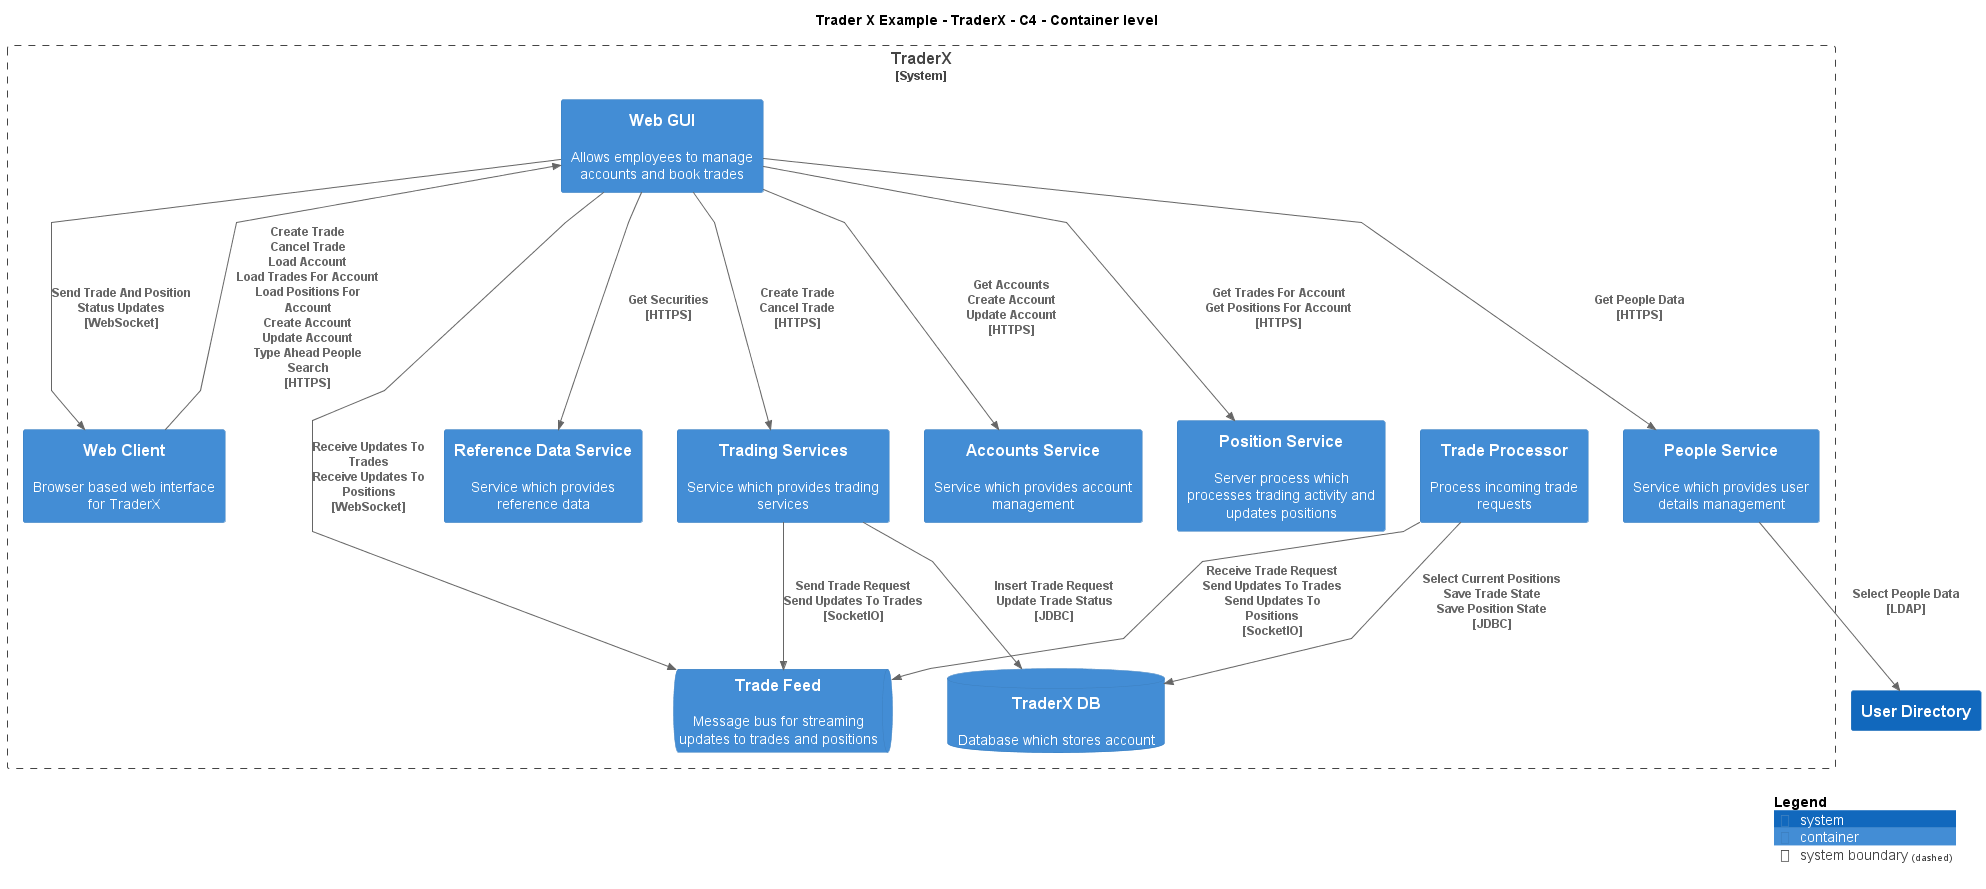

The diagram above was rendered by PlantUML. Its source (embedded in the PNG):
@startuml
!include ..\..\..\.c4s\C4_Container.puml

AddElementTag("c4interflow:lifecycle:new", $bgColor=green, $fontColor=#ffffff, $borderColor=green, $shadowing="False")
AddElementTag("c4interflow:lifecycle:changed", $bgColor=orange, $fontColor=#ffffff, $borderColor=orange, $shadowing="False")
AddElementTag("c4interflow:lifecycle:removed", $bgColor=red, $fontColor=#ffffff, $borderColor=red, $shadowing="False")

AddRelTag("c4interflow:lifecycle:new", $textColor=green, $lineColor=green)
AddRelTag("c4interflow:lifecycle:changed", $textColor=orange, $lineColor=orange)
AddRelTag("c4interflow:lifecycle:removed", $textColor=red, $lineColor=red)

SHOW_PERSON_PORTRAIT()
LAYOUT_TOP_DOWN()

skinparam linetype polyline

title Trader X Example - TraderX - C4 - Container level


System_Boundary(TraderXExample.SoftwareSystems.TraderX, "TraderX") {
    ContainerDb(TraderXExample.SoftwareSystems.TraderX.Containers.TraderXDB, "TraderX DB", "", "Database which stores account")
    ContainerQueue(TraderXExample.SoftwareSystems.TraderX.Containers.TradeFeed, "Trade Feed", "", "Message bus for streaming updates to trades and positions")
    Container(TraderXExample.SoftwareSystems.TraderX.Containers.TradeProcessor, "Trade Processor", "", "Process incoming trade requests")
    Container(TraderXExample.SoftwareSystems.TraderX.Containers.WebClient, "Web Client", "", "Browser based web interface for TraderX")
    Container(TraderXExample.SoftwareSystems.TraderX.Containers.WebGUI, "Web GUI", "", "Allows employees to manage accounts and book trades")
    Container(TraderXExample.SoftwareSystems.TraderX.Containers.ReferenceDataService, "Reference Data Service", "", "Service which provides reference data")
    Container(TraderXExample.SoftwareSystems.TraderX.Containers.TradingServices, "Trading Services", "", "Service which provides trading services")
    Container(TraderXExample.SoftwareSystems.TraderX.Containers.AccountsService, "Accounts Service", "", "Service which provides account management")
    Container(TraderXExample.SoftwareSystems.TraderX.Containers.PositionService, "Position Service", "", "Server process which processes trading activity and updates positions")
    Container(TraderXExample.SoftwareSystems.TraderX.Containers.PeopleService, "People Service", "", "Service which provides user details management")
}
System(TraderXExample.SoftwareSystems.UserDirectory, "User Directory", "")

Rel(TraderXExample.SoftwareSystems.TraderX.Containers.TradeProcessor, TraderXExample.SoftwareSystems.TraderX.Containers.TradeFeed, "Receive Trade Request\nSend Updates To Trades\nSend Updates To Positions\n[SocketIO]", $tags='protocol:socketio')
Rel(TraderXExample.SoftwareSystems.TraderX.Containers.TradeProcessor, TraderXExample.SoftwareSystems.TraderX.Containers.TraderXDB, "Select Current Positions\nSave Trade State\nSave Position State\n[JDBC]", $tags='protocol:jdbc')
Rel(TraderXExample.SoftwareSystems.TraderX.Containers.WebClient, TraderXExample.SoftwareSystems.TraderX.Containers.WebGUI, "Create Trade\nCancel Trade\nLoad Account\nLoad Trades For Account\nLoad Positions For Account\nCreate Account\nUpdate Account\nType Ahead People Search\n[HTTPS]", $tags='protocol:https')
Rel(TraderXExample.SoftwareSystems.TraderX.Containers.WebGUI, TraderXExample.SoftwareSystems.TraderX.Containers.ReferenceDataService, "Get Securities\n[HTTPS]", $tags='protocol:https')
Rel(TraderXExample.SoftwareSystems.TraderX.Containers.WebGUI, TraderXExample.SoftwareSystems.TraderX.Containers.TradingServices, "Create Trade\nCancel Trade\n[HTTPS]", $tags='protocol:https')
Rel(TraderXExample.SoftwareSystems.TraderX.Containers.TradingServices, TraderXExample.SoftwareSystems.TraderX.Containers.TraderXDB, "Insert Trade Request\nUpdate Trade Status\n[JDBC]", $tags='protocol:jdbc')
Rel(TraderXExample.SoftwareSystems.TraderX.Containers.TradingServices, TraderXExample.SoftwareSystems.TraderX.Containers.TradeFeed, "Send Trade Request\nSend Updates To Trades\n[SocketIO]", $tags='protocol:socketio')
Rel(TraderXExample.SoftwareSystems.TraderX.Containers.WebGUI, TraderXExample.SoftwareSystems.TraderX.Containers.AccountsService, "Get Accounts\nCreate Account\nUpdate Account\n[HTTPS]", $tags='protocol:https')
Rel(TraderXExample.SoftwareSystems.TraderX.Containers.WebGUI, TraderXExample.SoftwareSystems.TraderX.Containers.PositionService, "Get Trades For Account\nGet Positions For Account\n[HTTPS]", $tags='protocol:https')
Rel(TraderXExample.SoftwareSystems.TraderX.Containers.WebGUI, TraderXExample.SoftwareSystems.TraderX.Containers.PeopleService, "Get People Data\n[HTTPS]", $tags='protocol:https')
Rel(TraderXExample.SoftwareSystems.TraderX.Containers.PeopleService, TraderXExample.SoftwareSystems.UserDirectory, "Select People Data\n[LDAP]", $tags='protocol:ldap')
Rel(TraderXExample.SoftwareSystems.TraderX.Containers.WebGUI, TraderXExample.SoftwareSystems.TraderX.Containers.TradeFeed, "Receive Updates To Trades\nReceive Updates To Positions\n[WebSocket]", $tags='protocol:websocket')
Rel(TraderXExample.SoftwareSystems.TraderX.Containers.WebGUI, TraderXExample.SoftwareSystems.TraderX.Containers.WebClient, "Send Trade And Position Status Updates\n[WebSocket]", $tags='protocol:websocket')


SHOW_LEGEND()
@enduml